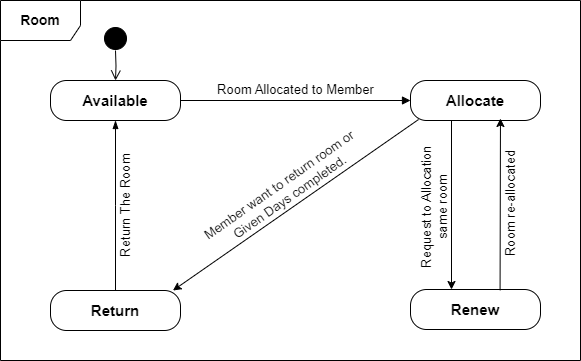

The diagram above was exported from draw.io. Its source (the exported page's mxGraphModel, read from the mxfile embedded in the PNG):
<mxGraphModel dx="1050" dy="557" grid="1" gridSize="10" guides="1" tooltips="1" connect="1" arrows="1" fold="1" page="1" pageScale="1" pageWidth="850" pageHeight="1100" math="0" shadow="0">
  <root>
    <mxCell id="0" />
    <mxCell id="1" parent="0" />
    <mxCell id="l8ZuMmzPdEBM7mkTBUqd-4" value="&lt;font style=&quot;font-size: 14px;&quot;&gt;&lt;b&gt;Room&lt;/b&gt;&lt;/font&gt;" style="shape=umlFrame;whiteSpace=wrap;html=1;pointerEvents=0;width=80;height=40;" parent="1" vertex="1">
      <mxGeometry x="140" y="110" width="580" height="360" as="geometry" />
    </mxCell>
    <mxCell id="vKYW1YPdxLa3-v4t8is5-1" value="&lt;span style=&quot;font-size: 15px;&quot;&gt;&lt;b&gt;Available&lt;/b&gt;&lt;/span&gt;" style="rounded=1;whiteSpace=wrap;html=1;arcSize=40;" parent="1" vertex="1">
      <mxGeometry x="190" y="190" width="130" height="40" as="geometry" />
    </mxCell>
    <mxCell id="vKYW1YPdxLa3-v4t8is5-2" value="&lt;span style=&quot;font-size: 15px;&quot;&gt;&lt;b&gt;Allocate&lt;/b&gt;&lt;/span&gt;" style="rounded=1;whiteSpace=wrap;html=1;arcSize=40;" parent="1" vertex="1">
      <mxGeometry x="550" y="190" width="130" height="40" as="geometry" />
    </mxCell>
    <mxCell id="vKYW1YPdxLa3-v4t8is5-3" value="&lt;span style=&quot;font-size: 15px;&quot;&gt;&lt;b&gt;Return&lt;/b&gt;&lt;/span&gt;" style="rounded=1;whiteSpace=wrap;html=1;arcSize=40;" parent="1" vertex="1">
      <mxGeometry x="190" y="400" width="130" height="40" as="geometry" />
    </mxCell>
    <mxCell id="vKYW1YPdxLa3-v4t8is5-4" value="&lt;span style=&quot;font-size: 15px;&quot;&gt;&lt;b&gt;Renew&lt;/b&gt;&lt;/span&gt;" style="rounded=1;whiteSpace=wrap;html=1;arcSize=40;" parent="1" vertex="1">
      <mxGeometry x="550" y="399" width="130" height="40" as="geometry" />
    </mxCell>
    <mxCell id="vKYW1YPdxLa3-v4t8is5-5" value="&lt;font style=&quot;font-size: 13px;&quot;&gt;Room Allocated to Member&lt;/font&gt;" style="html=1;verticalAlign=bottom;endArrow=block;curved=0;rounded=0;exitX=1;exitY=0.5;exitDx=0;exitDy=0;entryX=0;entryY=0.5;entryDx=0;entryDy=0;" parent="1" source="vKYW1YPdxLa3-v4t8is5-1" target="vKYW1YPdxLa3-v4t8is5-2" edge="1">
      <mxGeometry width="80" relative="1" as="geometry">
        <mxPoint x="380" y="290" as="sourcePoint" />
        <mxPoint x="460" y="290" as="targetPoint" />
      </mxGeometry>
    </mxCell>
    <mxCell id="vKYW1YPdxLa3-v4t8is5-9" value="" style="edgeStyle=elbowEdgeStyle;fontSize=12;html=1;endArrow=blockThin;endFill=1;rounded=0;exitX=0.5;exitY=0;exitDx=0;exitDy=0;entryX=0.5;entryY=1;entryDx=0;entryDy=0;" parent="1" source="vKYW1YPdxLa3-v4t8is5-3" target="vKYW1YPdxLa3-v4t8is5-1" edge="1">
      <mxGeometry width="160" relative="1" as="geometry">
        <mxPoint x="340" y="290" as="sourcePoint" />
        <mxPoint x="500" y="290" as="targetPoint" />
      </mxGeometry>
    </mxCell>
    <mxCell id="vKYW1YPdxLa3-v4t8is5-10" value="&lt;font style=&quot;font-size: 13px;&quot;&gt;Return The Room&lt;/font&gt;" style="text;html=1;align=center;verticalAlign=middle;whiteSpace=wrap;rounded=0;rotation=-90;" parent="1" vertex="1">
      <mxGeometry x="205" y="305" width="120" height="20" as="geometry" />
    </mxCell>
    <mxCell id="vKYW1YPdxLa3-v4t8is5-12" value="" style="endArrow=classic;html=1;rounded=0;exitX=0.062;exitY=0.975;exitDx=0;exitDy=0;exitPerimeter=0;entryX=0.942;entryY=0;entryDx=0;entryDy=0;entryPerimeter=0;" parent="1" source="vKYW1YPdxLa3-v4t8is5-2" target="vKYW1YPdxLa3-v4t8is5-3" edge="1">
      <mxGeometry width="50" height="50" relative="1" as="geometry">
        <mxPoint x="400" y="300" as="sourcePoint" />
        <mxPoint x="450" y="250" as="targetPoint" />
      </mxGeometry>
    </mxCell>
    <mxCell id="vKYW1YPdxLa3-v4t8is5-13" value="&lt;font style=&quot;font-size: 13px;&quot;&gt;Member want to return room or&amp;nbsp;&lt;/font&gt;&lt;div style=&quot;font-size: 13px;&quot;&gt;Given Days completed.&lt;/div&gt;" style="text;html=1;align=center;verticalAlign=middle;whiteSpace=wrap;rounded=0;rotation=-35;" parent="1" vertex="1">
      <mxGeometry x="310.7" y="285.05" width="227.74" height="30" as="geometry" />
    </mxCell>
    <mxCell id="vKYW1YPdxLa3-v4t8is5-15" value="" style="endArrow=classic;html=1;rounded=0;exitX=0.5;exitY=1;exitDx=0;exitDy=0;" parent="1" edge="1">
      <mxGeometry width="50" height="50" relative="1" as="geometry">
        <mxPoint x="591" y="230" as="sourcePoint" />
        <mxPoint x="591" y="399" as="targetPoint" />
      </mxGeometry>
    </mxCell>
    <mxCell id="vKYW1YPdxLa3-v4t8is5-16" value="&lt;font style=&quot;font-size: 13px;&quot;&gt;Request to Allocation&lt;/font&gt;&lt;div style=&quot;font-size: 13px;&quot;&gt;&lt;font style=&quot;font-size: 13px;&quot;&gt;same room&lt;/font&gt;&lt;/div&gt;" style="text;html=1;align=center;verticalAlign=middle;whiteSpace=wrap;rounded=0;rotation=-90;" parent="1" vertex="1">
      <mxGeometry x="508.13" y="299.88" width="131.25" height="32.5" as="geometry" />
    </mxCell>
    <mxCell id="vKYW1YPdxLa3-v4t8is5-17" value="" style="endArrow=classic;html=1;rounded=0;entryX=0.692;entryY=1;entryDx=0;entryDy=0;entryPerimeter=0;exitX=0.689;exitY=0.07;exitDx=0;exitDy=0;exitPerimeter=0;" parent="1" edge="1">
      <mxGeometry width="50" height="50" relative="1" as="geometry">
        <mxPoint x="639.5699999999999" y="399.79999999999995" as="sourcePoint" />
        <mxPoint x="639.96" y="228" as="targetPoint" />
      </mxGeometry>
    </mxCell>
    <mxCell id="vKYW1YPdxLa3-v4t8is5-18" value="&lt;font style=&quot;font-size: 13px;&quot;&gt;Room re-allocated&lt;/font&gt;" style="text;html=1;align=center;verticalAlign=middle;whiteSpace=wrap;rounded=0;rotation=-90;" parent="1" vertex="1">
      <mxGeometry x="589.25" y="300.25" width="120.5" height="25" as="geometry" />
    </mxCell>
    <mxCell id="vKYW1YPdxLa3-v4t8is5-20" value="" style="ellipse;html=1;shape=startState;fillColor=#000000;strokeColor=#000000;" parent="1" vertex="1">
      <mxGeometry x="240" y="133" width="30" height="30" as="geometry" />
    </mxCell>
    <mxCell id="vKYW1YPdxLa3-v4t8is5-21" value="" style="edgeStyle=orthogonalEdgeStyle;html=1;verticalAlign=bottom;endArrow=open;endSize=8;strokeColor=#000000;rounded=0;entryX=0.5;entryY=0;entryDx=0;entryDy=0;" parent="1" target="vKYW1YPdxLa3-v4t8is5-1" edge="1">
      <mxGeometry relative="1" as="geometry">
        <mxPoint x="391" y="191" as="targetPoint" />
        <mxPoint x="255" y="160" as="sourcePoint" />
      </mxGeometry>
    </mxCell>
  </root>
</mxGraphModel>